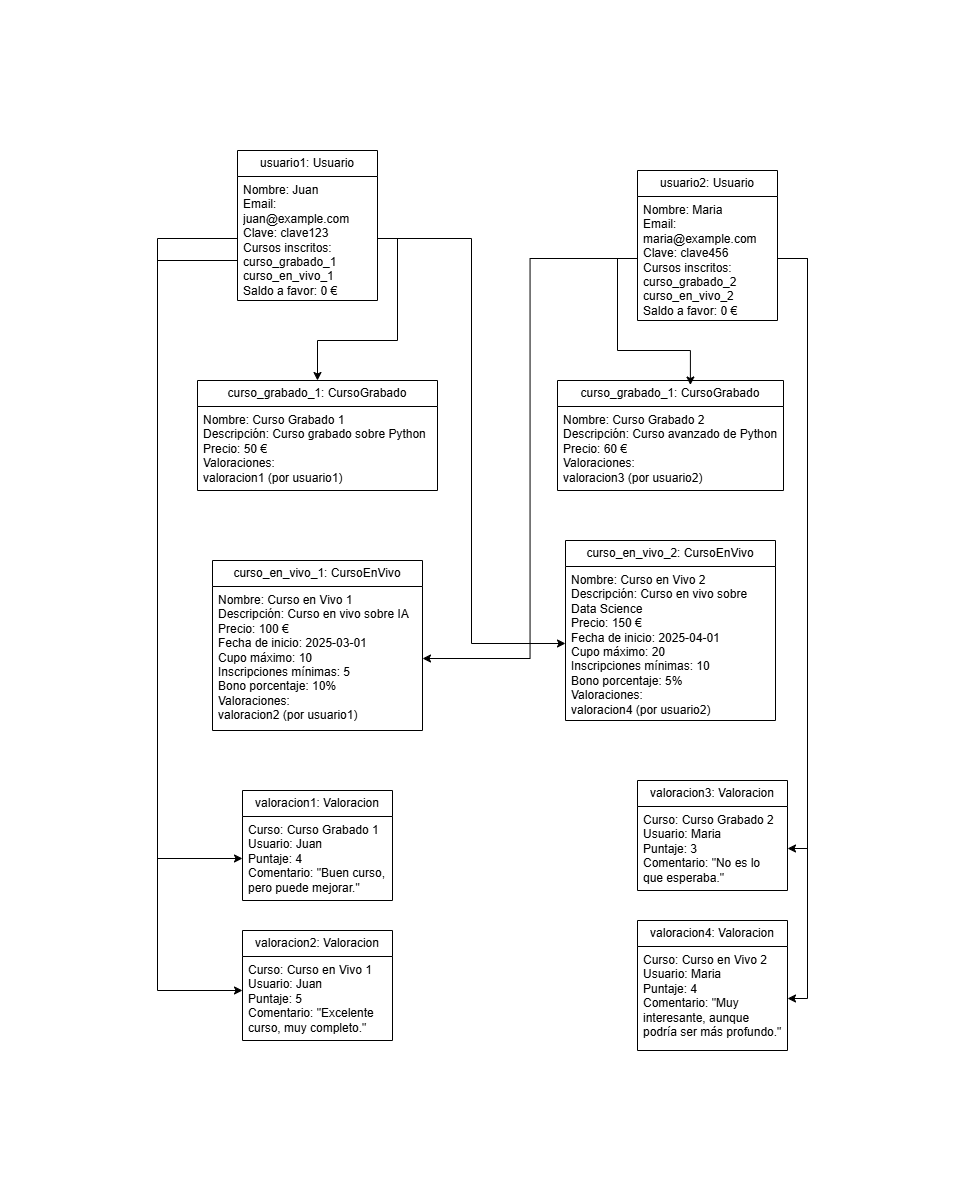

The diagram above was exported from draw.io. Its source (the exported page's mxGraphModel, read from the mxfile embedded in the PNG):
<mxGraphModel dx="1173" dy="542" grid="1" gridSize="10" guides="1" tooltips="1" connect="1" arrows="1" fold="1" page="1" pageScale="1" pageWidth="827" pageHeight="1169" math="0" shadow="0">
  <root>
    <mxCell id="WIyWlLk6GJQsqaUBKTNV-0" />
    <mxCell id="WIyWlLk6GJQsqaUBKTNV-1" parent="WIyWlLk6GJQsqaUBKTNV-0" />
    <mxCell id="Em3zWmlF8GFqdaCQwxJ_-0" value="usuario1: Usuario" style="swimlane;fontStyle=0;childLayout=stackLayout;horizontal=1;startSize=26;fillColor=none;horizontalStack=0;resizeParent=1;resizeParentMax=0;resizeLast=0;collapsible=1;marginBottom=0;whiteSpace=wrap;html=1;" vertex="1" parent="WIyWlLk6GJQsqaUBKTNV-1">
      <mxGeometry x="140" y="70" width="140" height="150" as="geometry" />
    </mxCell>
    <mxCell id="Em3zWmlF8GFqdaCQwxJ_-1" value="&lt;div&gt;Nombre: Juan&lt;/div&gt;&lt;div&gt;Email: juan@example.com&lt;/div&gt;&lt;div&gt;Clave: clave123&lt;/div&gt;&lt;div&gt;Cursos inscritos:&lt;/div&gt;&lt;div&gt;curso_grabado_1&lt;/div&gt;&lt;div&gt;curso_en_vivo_1&lt;/div&gt;&lt;div&gt;Saldo a favor: 0 €&lt;/div&gt;" style="text;strokeColor=none;fillColor=none;align=left;verticalAlign=top;spacingLeft=4;spacingRight=4;overflow=hidden;rotatable=0;points=[[0,0.5],[1,0.5]];portConstraint=eastwest;whiteSpace=wrap;html=1;" vertex="1" parent="Em3zWmlF8GFqdaCQwxJ_-0">
      <mxGeometry y="26" width="140" height="124" as="geometry" />
    </mxCell>
    <mxCell id="Em3zWmlF8GFqdaCQwxJ_-4" value="usuario2: Usuario" style="swimlane;fontStyle=0;childLayout=stackLayout;horizontal=1;startSize=26;fillColor=none;horizontalStack=0;resizeParent=1;resizeParentMax=0;resizeLast=0;collapsible=1;marginBottom=0;whiteSpace=wrap;html=1;" vertex="1" parent="WIyWlLk6GJQsqaUBKTNV-1">
      <mxGeometry x="540" y="90" width="140" height="150" as="geometry" />
    </mxCell>
    <mxCell id="Em3zWmlF8GFqdaCQwxJ_-5" value="&lt;div&gt;Nombre: Maria&lt;/div&gt;&lt;div&gt;Email: maria@example.com&lt;/div&gt;&lt;div&gt;Clave: clave456&lt;/div&gt;&lt;div&gt;Cursos inscritos:&lt;/div&gt;&lt;div&gt;curso_grabado_2&lt;/div&gt;&lt;div&gt;curso_en_vivo_2&lt;/div&gt;&lt;div&gt;Saldo a favor: 0 €&lt;/div&gt;" style="text;strokeColor=none;fillColor=none;align=left;verticalAlign=top;spacingLeft=4;spacingRight=4;overflow=hidden;rotatable=0;points=[[0,0.5],[1,0.5]];portConstraint=eastwest;whiteSpace=wrap;html=1;" vertex="1" parent="Em3zWmlF8GFqdaCQwxJ_-4">
      <mxGeometry y="26" width="140" height="124" as="geometry" />
    </mxCell>
    <mxCell id="Em3zWmlF8GFqdaCQwxJ_-7" value="curso_grabado_1: CursoGrabado" style="swimlane;fontStyle=0;childLayout=stackLayout;horizontal=1;startSize=26;fillColor=none;horizontalStack=0;resizeParent=1;resizeParentMax=0;resizeLast=0;collapsible=1;marginBottom=0;whiteSpace=wrap;html=1;" vertex="1" parent="WIyWlLk6GJQsqaUBKTNV-1">
      <mxGeometry x="100" y="300" width="240" height="110" as="geometry" />
    </mxCell>
    <mxCell id="Em3zWmlF8GFqdaCQwxJ_-8" value="&lt;div&gt;&lt;div&gt;Nombre: Curso Grabado 1&lt;/div&gt;&lt;div&gt;Descripción: Curso grabado sobre Python&lt;/div&gt;&lt;div&gt;Precio: 50 €&lt;/div&gt;&lt;div&gt;Valoraciones:&lt;/div&gt;&lt;div&gt;valoracion1 (por usuario1)&lt;/div&gt;&lt;/div&gt;" style="text;strokeColor=none;fillColor=none;align=left;verticalAlign=top;spacingLeft=4;spacingRight=4;overflow=hidden;rotatable=0;points=[[0,0.5],[1,0.5]];portConstraint=eastwest;whiteSpace=wrap;html=1;" vertex="1" parent="Em3zWmlF8GFqdaCQwxJ_-7">
      <mxGeometry y="26" width="240" height="84" as="geometry" />
    </mxCell>
    <mxCell id="Em3zWmlF8GFqdaCQwxJ_-11" value="curso_grabado_1: CursoGrabado" style="swimlane;fontStyle=0;childLayout=stackLayout;horizontal=1;startSize=26;fillColor=none;horizontalStack=0;resizeParent=1;resizeParentMax=0;resizeLast=0;collapsible=1;marginBottom=0;whiteSpace=wrap;html=1;" vertex="1" parent="WIyWlLk6GJQsqaUBKTNV-1">
      <mxGeometry x="460" y="300" width="226" height="110" as="geometry" />
    </mxCell>
    <mxCell id="Em3zWmlF8GFqdaCQwxJ_-12" value="&lt;div&gt;&lt;div&gt;Nombre: Curso Grabado 2&lt;/div&gt;&lt;div&gt;Descripción: Curso avanzado de Python&lt;/div&gt;&lt;div&gt;Precio: 60 €&lt;/div&gt;&lt;div&gt;Valoraciones:&lt;/div&gt;&lt;div&gt;valoracion3 (por usuario2)&lt;/div&gt;&lt;/div&gt;&lt;div&gt;&lt;br&gt;&lt;/div&gt;" style="text;strokeColor=none;fillColor=none;align=left;verticalAlign=top;spacingLeft=4;spacingRight=4;overflow=hidden;rotatable=0;points=[[0,0.5],[1,0.5]];portConstraint=eastwest;whiteSpace=wrap;html=1;" vertex="1" parent="Em3zWmlF8GFqdaCQwxJ_-11">
      <mxGeometry y="26" width="226" height="84" as="geometry" />
    </mxCell>
    <mxCell id="Em3zWmlF8GFqdaCQwxJ_-14" value="curso_en_vivo_1: CursoEnVivo" style="swimlane;fontStyle=0;childLayout=stackLayout;horizontal=1;startSize=26;fillColor=none;horizontalStack=0;resizeParent=1;resizeParentMax=0;resizeLast=0;collapsible=1;marginBottom=0;whiteSpace=wrap;html=1;" vertex="1" parent="WIyWlLk6GJQsqaUBKTNV-1">
      <mxGeometry x="115" y="480" width="210" height="170" as="geometry" />
    </mxCell>
    <mxCell id="Em3zWmlF8GFqdaCQwxJ_-15" value="&lt;div&gt;Nombre: Curso en Vivo 1&lt;/div&gt;&lt;div&gt;Descripción: Curso en vivo sobre IA&lt;/div&gt;&lt;div&gt;Precio: 100 €&lt;/div&gt;&lt;div&gt;Fecha de inicio: 2025-03-01&lt;/div&gt;&lt;div&gt;Cupo máximo: 10&lt;/div&gt;&lt;div&gt;Inscripciones mínimas: 5&lt;/div&gt;&lt;div&gt;Bono porcentaje: 10%&lt;/div&gt;&lt;div&gt;Valoraciones:&lt;/div&gt;&lt;div&gt;valoracion2 (por usuario1)&lt;/div&gt;" style="text;strokeColor=none;fillColor=none;align=left;verticalAlign=top;spacingLeft=4;spacingRight=4;overflow=hidden;rotatable=0;points=[[0,0.5],[1,0.5]];portConstraint=eastwest;whiteSpace=wrap;html=1;" vertex="1" parent="Em3zWmlF8GFqdaCQwxJ_-14">
      <mxGeometry y="26" width="210" height="144" as="geometry" />
    </mxCell>
    <mxCell id="Em3zWmlF8GFqdaCQwxJ_-16" value="curso_en_vivo_2: CursoEnVivo" style="swimlane;fontStyle=0;childLayout=stackLayout;horizontal=1;startSize=26;fillColor=none;horizontalStack=0;resizeParent=1;resizeParentMax=0;resizeLast=0;collapsible=1;marginBottom=0;whiteSpace=wrap;html=1;" vertex="1" parent="WIyWlLk6GJQsqaUBKTNV-1">
      <mxGeometry x="468" y="460" width="210" height="180" as="geometry" />
    </mxCell>
    <mxCell id="Em3zWmlF8GFqdaCQwxJ_-17" value="&lt;div&gt;Nombre: Curso en Vivo 2&lt;/div&gt;&lt;div&gt;Descripción: Curso en vivo sobre Data Science&lt;/div&gt;&lt;div&gt;Precio: 150 €&lt;/div&gt;&lt;div&gt;Fecha de inicio: 2025-04-01&lt;/div&gt;&lt;div&gt;Cupo máximo: 20&lt;/div&gt;&lt;div&gt;Inscripciones mínimas: 10&lt;/div&gt;&lt;div&gt;Bono porcentaje: 5%&lt;/div&gt;&lt;div&gt;Valoraciones:&lt;/div&gt;&lt;div&gt;valoracion4 (por usuario2)&lt;/div&gt;" style="text;strokeColor=none;fillColor=none;align=left;verticalAlign=top;spacingLeft=4;spacingRight=4;overflow=hidden;rotatable=0;points=[[0,0.5],[1,0.5]];portConstraint=eastwest;whiteSpace=wrap;html=1;" vertex="1" parent="Em3zWmlF8GFqdaCQwxJ_-16">
      <mxGeometry y="26" width="210" height="154" as="geometry" />
    </mxCell>
    <mxCell id="Em3zWmlF8GFqdaCQwxJ_-18" value="valoracion1: Valoracion" style="swimlane;fontStyle=0;childLayout=stackLayout;horizontal=1;startSize=26;fillColor=none;horizontalStack=0;resizeParent=1;resizeParentMax=0;resizeLast=0;collapsible=1;marginBottom=0;whiteSpace=wrap;html=1;" vertex="1" parent="WIyWlLk6GJQsqaUBKTNV-1">
      <mxGeometry x="145" y="710" width="150" height="110" as="geometry" />
    </mxCell>
    <mxCell id="Em3zWmlF8GFqdaCQwxJ_-19" value="&lt;div&gt;Curso: Curso Grabado 1&lt;/div&gt;&lt;div&gt;Usuario: Juan&lt;/div&gt;&lt;div&gt;Puntaje: 4&lt;/div&gt;&lt;div&gt;Comentario: &quot;Buen curso, pero puede mejorar.&quot;&lt;/div&gt;&lt;div&gt;&lt;br&gt;&lt;/div&gt;" style="text;strokeColor=none;fillColor=none;align=left;verticalAlign=top;spacingLeft=4;spacingRight=4;overflow=hidden;rotatable=0;points=[[0,0.5],[1,0.5]];portConstraint=eastwest;whiteSpace=wrap;html=1;" vertex="1" parent="Em3zWmlF8GFqdaCQwxJ_-18">
      <mxGeometry y="26" width="150" height="84" as="geometry" />
    </mxCell>
    <mxCell id="Em3zWmlF8GFqdaCQwxJ_-22" value="valoracion4: Valoracion" style="swimlane;fontStyle=0;childLayout=stackLayout;horizontal=1;startSize=26;fillColor=none;horizontalStack=0;resizeParent=1;resizeParentMax=0;resizeLast=0;collapsible=1;marginBottom=0;whiteSpace=wrap;html=1;" vertex="1" parent="WIyWlLk6GJQsqaUBKTNV-1">
      <mxGeometry x="540" y="840" width="150" height="130" as="geometry" />
    </mxCell>
    <mxCell id="Em3zWmlF8GFqdaCQwxJ_-23" value="&lt;div&gt;&lt;div&gt;Curso: Curso en Vivo 2&lt;/div&gt;&lt;div&gt;Usuario: Maria&lt;/div&gt;&lt;div&gt;Puntaje: 4&lt;/div&gt;&lt;div&gt;Comentario: &quot;Muy interesante, aunque podría ser más profundo.&quot;&lt;/div&gt;&lt;/div&gt;" style="text;strokeColor=none;fillColor=none;align=left;verticalAlign=top;spacingLeft=4;spacingRight=4;overflow=hidden;rotatable=0;points=[[0,0.5],[1,0.5]];portConstraint=eastwest;whiteSpace=wrap;html=1;" vertex="1" parent="Em3zWmlF8GFqdaCQwxJ_-22">
      <mxGeometry y="26" width="150" height="104" as="geometry" />
    </mxCell>
    <mxCell id="Em3zWmlF8GFqdaCQwxJ_-24" value="valoracion2: Valoracion" style="swimlane;fontStyle=0;childLayout=stackLayout;horizontal=1;startSize=26;fillColor=none;horizontalStack=0;resizeParent=1;resizeParentMax=0;resizeLast=0;collapsible=1;marginBottom=0;whiteSpace=wrap;html=1;" vertex="1" parent="WIyWlLk6GJQsqaUBKTNV-1">
      <mxGeometry x="145" y="850" width="150" height="110" as="geometry" />
    </mxCell>
    <mxCell id="Em3zWmlF8GFqdaCQwxJ_-25" value="&lt;div&gt;Curso: Curso en Vivo 1&lt;/div&gt;&lt;div&gt;Usuario: Juan&lt;/div&gt;&lt;div&gt;Puntaje: 5&lt;/div&gt;&lt;div&gt;Comentario: &quot;Excelente curso, muy completo.&quot;&lt;/div&gt;&lt;div&gt;&lt;br&gt;&lt;/div&gt;" style="text;strokeColor=none;fillColor=none;align=left;verticalAlign=top;spacingLeft=4;spacingRight=4;overflow=hidden;rotatable=0;points=[[0,0.5],[1,0.5]];portConstraint=eastwest;whiteSpace=wrap;html=1;" vertex="1" parent="Em3zWmlF8GFqdaCQwxJ_-24">
      <mxGeometry y="26" width="150" height="84" as="geometry" />
    </mxCell>
    <mxCell id="Em3zWmlF8GFqdaCQwxJ_-26" value="valoracion3: Valoracion" style="swimlane;fontStyle=0;childLayout=stackLayout;horizontal=1;startSize=26;fillColor=none;horizontalStack=0;resizeParent=1;resizeParentMax=0;resizeLast=0;collapsible=1;marginBottom=0;whiteSpace=wrap;html=1;" vertex="1" parent="WIyWlLk6GJQsqaUBKTNV-1">
      <mxGeometry x="540" y="700" width="150" height="110" as="geometry" />
    </mxCell>
    <mxCell id="Em3zWmlF8GFqdaCQwxJ_-27" value="&lt;div&gt;&lt;div&gt;Curso: Curso Grabado 2&lt;/div&gt;&lt;div&gt;Usuario: Maria&lt;/div&gt;&lt;div&gt;Puntaje: 3&lt;/div&gt;&lt;div&gt;Comentario: &quot;No es lo que esperaba.&quot;&lt;/div&gt;&lt;/div&gt;" style="text;strokeColor=none;fillColor=none;align=left;verticalAlign=top;spacingLeft=4;spacingRight=4;overflow=hidden;rotatable=0;points=[[0,0.5],[1,0.5]];portConstraint=eastwest;whiteSpace=wrap;html=1;" vertex="1" parent="Em3zWmlF8GFqdaCQwxJ_-26">
      <mxGeometry y="26" width="150" height="84" as="geometry" />
    </mxCell>
    <mxCell id="Em3zWmlF8GFqdaCQwxJ_-28" style="edgeStyle=orthogonalEdgeStyle;rounded=0;orthogonalLoop=1;jettySize=auto;html=1;" edge="1" parent="WIyWlLk6GJQsqaUBKTNV-1" source="Em3zWmlF8GFqdaCQwxJ_-1" target="Em3zWmlF8GFqdaCQwxJ_-7">
      <mxGeometry relative="1" as="geometry" />
    </mxCell>
    <mxCell id="Em3zWmlF8GFqdaCQwxJ_-29" style="edgeStyle=orthogonalEdgeStyle;rounded=0;orthogonalLoop=1;jettySize=auto;html=1;entryX=0.588;entryY=0.041;entryDx=0;entryDy=0;entryPerimeter=0;" edge="1" parent="WIyWlLk6GJQsqaUBKTNV-1" source="Em3zWmlF8GFqdaCQwxJ_-5" target="Em3zWmlF8GFqdaCQwxJ_-11">
      <mxGeometry relative="1" as="geometry" />
    </mxCell>
    <mxCell id="Em3zWmlF8GFqdaCQwxJ_-30" style="edgeStyle=orthogonalEdgeStyle;rounded=0;orthogonalLoop=1;jettySize=auto;html=1;" edge="1" parent="WIyWlLk6GJQsqaUBKTNV-1" source="Em3zWmlF8GFqdaCQwxJ_-5" target="Em3zWmlF8GFqdaCQwxJ_-15">
      <mxGeometry relative="1" as="geometry" />
    </mxCell>
    <mxCell id="Em3zWmlF8GFqdaCQwxJ_-31" style="edgeStyle=orthogonalEdgeStyle;rounded=0;orthogonalLoop=1;jettySize=auto;html=1;entryX=0;entryY=0.5;entryDx=0;entryDy=0;" edge="1" parent="WIyWlLk6GJQsqaUBKTNV-1" source="Em3zWmlF8GFqdaCQwxJ_-1" target="Em3zWmlF8GFqdaCQwxJ_-17">
      <mxGeometry relative="1" as="geometry" />
    </mxCell>
    <mxCell id="Em3zWmlF8GFqdaCQwxJ_-33" style="edgeStyle=orthogonalEdgeStyle;rounded=0;orthogonalLoop=1;jettySize=auto;html=1;" edge="1" parent="WIyWlLk6GJQsqaUBKTNV-1" source="Em3zWmlF8GFqdaCQwxJ_-1" target="Em3zWmlF8GFqdaCQwxJ_-19">
      <mxGeometry relative="1" as="geometry">
        <Array as="points">
          <mxPoint x="60" y="158" />
          <mxPoint x="60" y="778" />
        </Array>
      </mxGeometry>
    </mxCell>
    <mxCell id="Em3zWmlF8GFqdaCQwxJ_-34" style="edgeStyle=orthogonalEdgeStyle;rounded=0;orthogonalLoop=1;jettySize=auto;html=1;" edge="1" parent="WIyWlLk6GJQsqaUBKTNV-1">
      <mxGeometry relative="1" as="geometry">
        <mxPoint x="140" y="200" as="sourcePoint" />
        <mxPoint x="145" y="910" as="targetPoint" />
        <Array as="points">
          <mxPoint x="140" y="180" />
          <mxPoint x="60" y="180" />
          <mxPoint x="60" y="910" />
        </Array>
      </mxGeometry>
    </mxCell>
    <mxCell id="Em3zWmlF8GFqdaCQwxJ_-35" style="edgeStyle=orthogonalEdgeStyle;rounded=0;orthogonalLoop=1;jettySize=auto;html=1;entryX=1;entryY=0.5;entryDx=0;entryDy=0;" edge="1" parent="WIyWlLk6GJQsqaUBKTNV-1" source="Em3zWmlF8GFqdaCQwxJ_-5" target="Em3zWmlF8GFqdaCQwxJ_-27">
      <mxGeometry relative="1" as="geometry" />
    </mxCell>
    <mxCell id="Em3zWmlF8GFqdaCQwxJ_-36" style="edgeStyle=orthogonalEdgeStyle;rounded=0;orthogonalLoop=1;jettySize=auto;html=1;entryX=1;entryY=0.5;entryDx=0;entryDy=0;" edge="1" parent="WIyWlLk6GJQsqaUBKTNV-1" source="Em3zWmlF8GFqdaCQwxJ_-5" target="Em3zWmlF8GFqdaCQwxJ_-23">
      <mxGeometry relative="1" as="geometry" />
    </mxCell>
  </root>
</mxGraphModel>